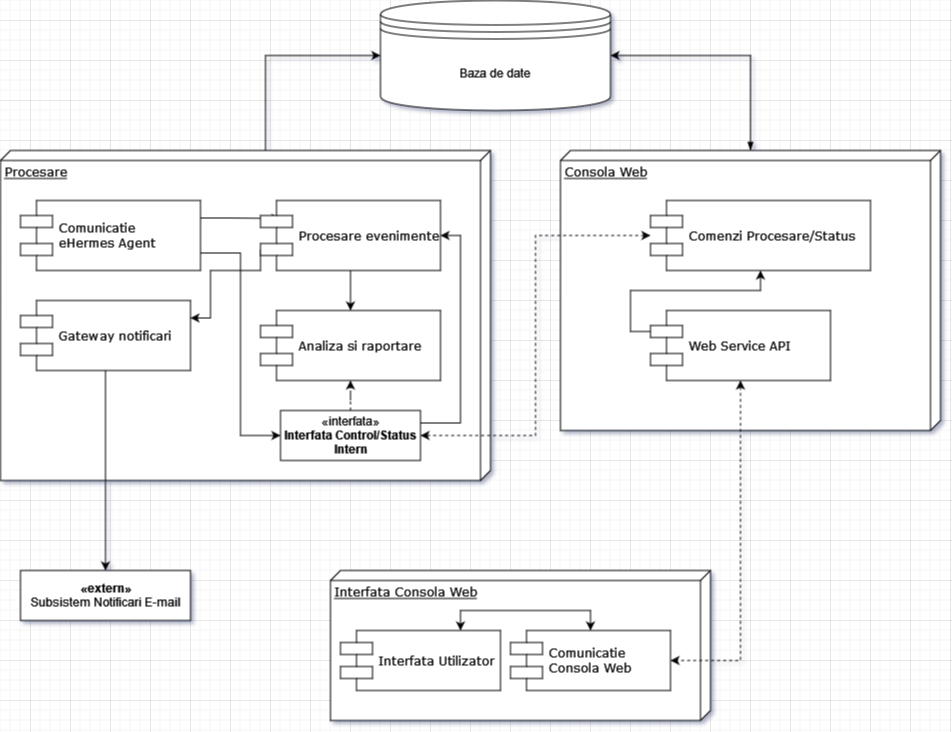

The diagram above was exported from draw.io. Its source (the exported page's mxGraphModel, read from the mxfile embedded in the PNG):
<mxGraphModel dx="1422" dy="752" grid="1" gridSize="10" guides="1" tooltips="1" connect="1" arrows="1" fold="1" page="1" pageScale="1" pageWidth="1100" pageHeight="850" background="none" math="0" shadow="0">
  <root>
    <mxCell id="0" />
    <mxCell id="1" parent="0" />
    <mxCell id="o_iO7d6TlXx-ixrJT5Zg-11" style="edgeStyle=orthogonalEdgeStyle;rounded=0;orthogonalLoop=1;jettySize=auto;html=1;exitX=0;exitY=0;exitDx=0;exitDy=225;exitPerimeter=0;entryX=0;entryY=0.5;entryDx=0;entryDy=0;" edge="1" parent="1" source="39150e848f15840c-1" target="o_iO7d6TlXx-ixrJT5Zg-10">
      <mxGeometry relative="1" as="geometry" />
    </mxCell>
    <mxCell id="39150e848f15840c-1" value="Procesare" style="verticalAlign=top;align=left;spacingTop=8;spacingLeft=2;spacingRight=12;shape=cube;size=10;direction=south;fontStyle=4;html=1;rounded=0;shadow=0;comic=0;labelBackgroundColor=none;strokeWidth=1;fontFamily=Verdana;fontSize=12" parent="1" vertex="1">
      <mxGeometry x="90" y="170" width="490" height="330" as="geometry" />
    </mxCell>
    <mxCell id="o_iO7d6TlXx-ixrJT5Zg-16" style="edgeStyle=orthogonalEdgeStyle;rounded=0;orthogonalLoop=1;jettySize=auto;html=1;entryX=1;entryY=0.5;entryDx=0;entryDy=0;startArrow=blockThin;startFill=1;" edge="1" parent="1" source="39150e848f15840c-2" target="o_iO7d6TlXx-ixrJT5Zg-10">
      <mxGeometry relative="1" as="geometry" />
    </mxCell>
    <mxCell id="39150e848f15840c-2" value="&lt;div&gt;Consola Web&lt;/div&gt;" style="verticalAlign=top;align=left;spacingTop=8;spacingLeft=2;spacingRight=12;shape=cube;size=10;direction=south;fontStyle=4;html=1;rounded=0;shadow=0;comic=0;labelBackgroundColor=none;strokeWidth=1;fontFamily=Verdana;fontSize=12" parent="1" vertex="1">
      <mxGeometry x="650" y="170" width="380" height="280" as="geometry" />
    </mxCell>
    <mxCell id="39150e848f15840c-3" value="Interfata Consola Web" style="verticalAlign=top;align=left;spacingTop=8;spacingLeft=2;spacingRight=12;shape=cube;size=10;direction=south;fontStyle=4;html=1;rounded=0;shadow=0;comic=0;labelBackgroundColor=none;strokeWidth=1;fontFamily=Verdana;fontSize=12" parent="1" vertex="1">
      <mxGeometry x="420" y="590" width="380" height="150" as="geometry" />
    </mxCell>
    <mxCell id="o_iO7d6TlXx-ixrJT5Zg-7" style="edgeStyle=orthogonalEdgeStyle;rounded=0;orthogonalLoop=1;jettySize=auto;html=1;exitX=1;exitY=0.25;exitDx=0;exitDy=0;entryX=0.111;entryY=0.257;entryDx=0;entryDy=0;entryPerimeter=0;" edge="1" parent="1" source="39150e848f15840c-5" target="o_iO7d6TlXx-ixrJT5Zg-2">
      <mxGeometry relative="1" as="geometry" />
    </mxCell>
    <mxCell id="o_iO7d6TlXx-ixrJT5Zg-30" style="edgeStyle=orthogonalEdgeStyle;rounded=0;orthogonalLoop=1;jettySize=auto;html=1;exitX=1;exitY=0.75;exitDx=0;exitDy=0;entryX=0;entryY=0.5;entryDx=0;entryDy=0;startArrow=none;startFill=0;" edge="1" parent="1" source="39150e848f15840c-5" target="o_iO7d6TlXx-ixrJT5Zg-14">
      <mxGeometry relative="1" as="geometry" />
    </mxCell>
    <mxCell id="39150e848f15840c-5" value="Comunicatie &lt;br&gt;eHermes Agent" style="shape=component;align=left;spacingLeft=36;rounded=0;shadow=0;comic=0;labelBackgroundColor=none;strokeWidth=1;fontFamily=Verdana;fontSize=12;html=1;" parent="1" vertex="1">
      <mxGeometry x="110" y="220" width="180" height="70" as="geometry" />
    </mxCell>
    <mxCell id="o_iO7d6TlXx-ixrJT5Zg-21" style="edgeStyle=orthogonalEdgeStyle;rounded=0;orthogonalLoop=1;jettySize=auto;html=1;exitX=0.75;exitY=0;exitDx=0;exitDy=0;entryX=0.5;entryY=0;entryDx=0;entryDy=0;startArrow=classic;startFill=1;" edge="1" parent="1" source="39150e848f15840c-10" target="o_iO7d6TlXx-ixrJT5Zg-20">
      <mxGeometry relative="1" as="geometry" />
    </mxCell>
    <mxCell id="39150e848f15840c-10" value="&lt;div&gt;Interfata Utilizator&lt;/div&gt;" style="shape=component;align=left;spacingLeft=36;rounded=0;shadow=0;comic=0;labelBackgroundColor=none;strokeWidth=1;fontFamily=Verdana;fontSize=12;html=1;" parent="1" vertex="1">
      <mxGeometry x="430" y="650" width="160" height="60" as="geometry" />
    </mxCell>
    <mxCell id="o_iO7d6TlXx-ixrJT5Zg-28" style="edgeStyle=orthogonalEdgeStyle;rounded=0;orthogonalLoop=1;jettySize=auto;html=1;exitX=0.5;exitY=1;exitDx=0;exitDy=0;startArrow=none;startFill=0;" edge="1" parent="1" source="o_iO7d6TlXx-ixrJT5Zg-1" target="o_iO7d6TlXx-ixrJT5Zg-27">
      <mxGeometry relative="1" as="geometry">
        <mxPoint x="195" y="580" as="targetPoint" />
      </mxGeometry>
    </mxCell>
    <mxCell id="o_iO7d6TlXx-ixrJT5Zg-1" value="Gateway notificari" style="shape=component;align=left;spacingLeft=36;rounded=0;shadow=0;comic=0;labelBackgroundColor=none;strokeWidth=1;fontFamily=Verdana;fontSize=12;html=1;" vertex="1" parent="1">
      <mxGeometry x="110" y="320" width="170" height="70" as="geometry" />
    </mxCell>
    <mxCell id="o_iO7d6TlXx-ixrJT5Zg-8" style="edgeStyle=orthogonalEdgeStyle;rounded=0;orthogonalLoop=1;jettySize=auto;html=1;exitX=0;exitY=0.7;exitDx=0;exitDy=0;entryX=1;entryY=0.25;entryDx=0;entryDy=0;" edge="1" parent="1" source="o_iO7d6TlXx-ixrJT5Zg-2" target="o_iO7d6TlXx-ixrJT5Zg-1">
      <mxGeometry relative="1" as="geometry">
        <Array as="points">
          <mxPoint x="350" y="290" />
          <mxPoint x="300" y="290" />
          <mxPoint x="300" y="338" />
        </Array>
      </mxGeometry>
    </mxCell>
    <mxCell id="o_iO7d6TlXx-ixrJT5Zg-9" style="edgeStyle=orthogonalEdgeStyle;rounded=0;orthogonalLoop=1;jettySize=auto;html=1;exitX=0.5;exitY=1;exitDx=0;exitDy=0;" edge="1" parent="1" source="o_iO7d6TlXx-ixrJT5Zg-2" target="o_iO7d6TlXx-ixrJT5Zg-3">
      <mxGeometry relative="1" as="geometry" />
    </mxCell>
    <mxCell id="o_iO7d6TlXx-ixrJT5Zg-2" value="Procesare evenimente" style="shape=component;align=left;spacingLeft=36;rounded=0;shadow=0;comic=0;labelBackgroundColor=none;strokeWidth=1;fontFamily=Verdana;fontSize=12;html=1;" vertex="1" parent="1">
      <mxGeometry x="350" y="220" width="180" height="70" as="geometry" />
    </mxCell>
    <mxCell id="o_iO7d6TlXx-ixrJT5Zg-3" value="Analiza si raportare" style="shape=component;align=left;spacingLeft=36;rounded=0;shadow=0;comic=0;labelBackgroundColor=none;strokeWidth=1;fontFamily=Verdana;fontSize=12;html=1;" vertex="1" parent="1">
      <mxGeometry x="350" y="330" width="180" height="70" as="geometry" />
    </mxCell>
    <mxCell id="o_iO7d6TlXx-ixrJT5Zg-15" style="edgeStyle=orthogonalEdgeStyle;rounded=0;orthogonalLoop=1;jettySize=auto;html=1;entryX=1;entryY=0.5;entryDx=0;entryDy=0;dashed=1;startArrow=classic;startFill=1;" edge="1" parent="1" source="o_iO7d6TlXx-ixrJT5Zg-4" target="o_iO7d6TlXx-ixrJT5Zg-14">
      <mxGeometry relative="1" as="geometry" />
    </mxCell>
    <mxCell id="o_iO7d6TlXx-ixrJT5Zg-4" value="&lt;div&gt;Comenzi Procesare/Status&lt;/div&gt;" style="shape=component;align=left;spacingLeft=36;rounded=0;shadow=0;comic=0;labelBackgroundColor=none;strokeWidth=1;fontFamily=Verdana;fontSize=12;html=1;" vertex="1" parent="1">
      <mxGeometry x="740" y="220" width="220" height="70" as="geometry" />
    </mxCell>
    <mxCell id="o_iO7d6TlXx-ixrJT5Zg-10" value="Baza de date" style="shape=datastore;whiteSpace=wrap;html=1;" vertex="1" parent="1">
      <mxGeometry x="470" y="20" width="230" height="110" as="geometry" />
    </mxCell>
    <mxCell id="o_iO7d6TlXx-ixrJT5Zg-29" style="edgeStyle=orthogonalEdgeStyle;rounded=0;orthogonalLoop=1;jettySize=auto;html=1;exitX=0.5;exitY=0;exitDx=0;exitDy=0;dashed=1;startArrow=none;startFill=0;" edge="1" parent="1" source="o_iO7d6TlXx-ixrJT5Zg-14" target="o_iO7d6TlXx-ixrJT5Zg-3">
      <mxGeometry relative="1" as="geometry" />
    </mxCell>
    <mxCell id="o_iO7d6TlXx-ixrJT5Zg-31" style="edgeStyle=orthogonalEdgeStyle;rounded=0;orthogonalLoop=1;jettySize=auto;html=1;exitX=1;exitY=0.25;exitDx=0;exitDy=0;entryX=1;entryY=0.5;entryDx=0;entryDy=0;startArrow=none;startFill=0;" edge="1" parent="1" source="o_iO7d6TlXx-ixrJT5Zg-14" target="o_iO7d6TlXx-ixrJT5Zg-2">
      <mxGeometry relative="1" as="geometry">
        <Array as="points">
          <mxPoint x="550" y="443" />
          <mxPoint x="550" y="255" />
        </Array>
      </mxGeometry>
    </mxCell>
    <mxCell id="o_iO7d6TlXx-ixrJT5Zg-14" value="«interfata»&lt;br&gt;&lt;b&gt;Interfata Control/Status &lt;br&gt;&lt;/b&gt;&lt;div&gt;&lt;b&gt;Intern&lt;/b&gt;&lt;/div&gt;" style="html=1;" vertex="1" parent="1">
      <mxGeometry x="370" y="430" width="140" height="50" as="geometry" />
    </mxCell>
    <mxCell id="o_iO7d6TlXx-ixrJT5Zg-19" style="edgeStyle=orthogonalEdgeStyle;rounded=0;orthogonalLoop=1;jettySize=auto;html=1;exitX=0;exitY=0.3;exitDx=0;exitDy=0;startArrow=none;startFill=0;" edge="1" parent="1" source="o_iO7d6TlXx-ixrJT5Zg-17" target="o_iO7d6TlXx-ixrJT5Zg-4">
      <mxGeometry relative="1" as="geometry" />
    </mxCell>
    <mxCell id="o_iO7d6TlXx-ixrJT5Zg-22" style="edgeStyle=orthogonalEdgeStyle;rounded=0;orthogonalLoop=1;jettySize=auto;html=1;entryX=1;entryY=0.5;entryDx=0;entryDy=0;startArrow=classic;startFill=1;dashed=1;" edge="1" parent="1" source="o_iO7d6TlXx-ixrJT5Zg-17" target="o_iO7d6TlXx-ixrJT5Zg-20">
      <mxGeometry relative="1" as="geometry" />
    </mxCell>
    <mxCell id="o_iO7d6TlXx-ixrJT5Zg-17" value="Web Service API" style="shape=component;align=left;spacingLeft=36;rounded=0;shadow=0;comic=0;labelBackgroundColor=none;strokeWidth=1;fontFamily=Verdana;fontSize=12;html=1;" vertex="1" parent="1">
      <mxGeometry x="740" y="330" width="180" height="70" as="geometry" />
    </mxCell>
    <mxCell id="o_iO7d6TlXx-ixrJT5Zg-20" value="Comunicatie &lt;br&gt;Consola Web" style="shape=component;align=left;spacingLeft=36;rounded=0;shadow=0;comic=0;labelBackgroundColor=none;strokeWidth=1;fontFamily=Verdana;fontSize=12;html=1;" vertex="1" parent="1">
      <mxGeometry x="600" y="650" width="160" height="60" as="geometry" />
    </mxCell>
    <mxCell id="o_iO7d6TlXx-ixrJT5Zg-27" value="&lt;div&gt;&lt;b&gt;«extern»&lt;/b&gt;&lt;/div&gt;&lt;div&gt;Subsistem Notificari E-mail&lt;br&gt;&lt;/div&gt;" style="html=1;" vertex="1" parent="1">
      <mxGeometry x="110" y="590" width="170" height="50" as="geometry" />
    </mxCell>
  </root>
</mxGraphModel>